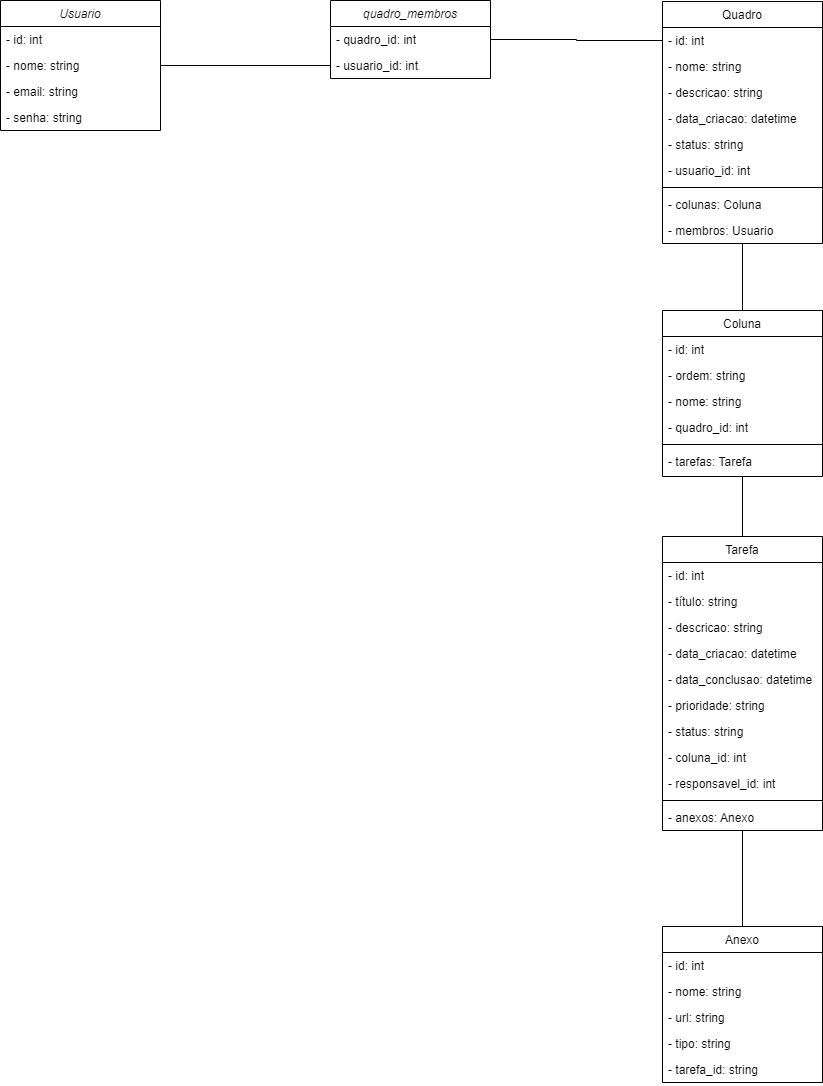

The diagram above was exported from draw.io. Its source (the exported page's mxGraphModel, read from the mxfile embedded in the PNG):
<mxGraphModel dx="1877" dy="557" grid="1" gridSize="10" guides="1" tooltips="1" connect="1" arrows="1" fold="1" page="1" pageScale="1" pageWidth="827" pageHeight="1169" math="0" shadow="0">
  <root>
    <mxCell id="WIyWlLk6GJQsqaUBKTNV-0" />
    <mxCell id="WIyWlLk6GJQsqaUBKTNV-1" parent="WIyWlLk6GJQsqaUBKTNV-0" />
    <mxCell id="qt__b1EXwogC8NcVngR3-48" style="edgeStyle=orthogonalEdgeStyle;rounded=0;orthogonalLoop=1;jettySize=auto;html=1;entryX=0;entryY=0.5;entryDx=0;entryDy=0;endArrow=none;endFill=0;" parent="WIyWlLk6GJQsqaUBKTNV-1" source="zkfFHV4jXpPFQw0GAbJ--0" target="qt__b1EXwogC8NcVngR3-45" edge="1">
      <mxGeometry relative="1" as="geometry" />
    </mxCell>
    <mxCell id="zkfFHV4jXpPFQw0GAbJ--0" value="Usuario      " style="swimlane;fontStyle=2;align=center;verticalAlign=top;childLayout=stackLayout;horizontal=1;startSize=26;horizontalStack=0;resizeParent=1;resizeLast=0;collapsible=1;marginBottom=0;rounded=0;shadow=0;strokeWidth=1;" parent="WIyWlLk6GJQsqaUBKTNV-1" vertex="1">
      <mxGeometry x="-190" y="40" width="160" height="130" as="geometry">
        <mxRectangle x="230" y="140" width="160" height="26" as="alternateBounds" />
      </mxGeometry>
    </mxCell>
    <mxCell id="zkfFHV4jXpPFQw0GAbJ--1" value="- id: int" style="text;align=left;verticalAlign=top;spacingLeft=4;spacingRight=4;overflow=hidden;rotatable=0;points=[[0,0.5],[1,0.5]];portConstraint=eastwest;" parent="zkfFHV4jXpPFQw0GAbJ--0" vertex="1">
      <mxGeometry y="26" width="160" height="26" as="geometry" />
    </mxCell>
    <mxCell id="zkfFHV4jXpPFQw0GAbJ--2" value="- nome: string" style="text;align=left;verticalAlign=top;spacingLeft=4;spacingRight=4;overflow=hidden;rotatable=0;points=[[0,0.5],[1,0.5]];portConstraint=eastwest;rounded=0;shadow=0;html=0;" parent="zkfFHV4jXpPFQw0GAbJ--0" vertex="1">
      <mxGeometry y="52" width="160" height="26" as="geometry" />
    </mxCell>
    <mxCell id="-3bcqL2bB6I_DEj8qHpO-2" value="- email: string " style="text;align=left;verticalAlign=top;spacingLeft=4;spacingRight=4;overflow=hidden;rotatable=0;points=[[0,0.5],[1,0.5]];portConstraint=eastwest;rounded=0;shadow=0;html=0;" parent="zkfFHV4jXpPFQw0GAbJ--0" vertex="1">
      <mxGeometry y="78" width="160" height="26" as="geometry" />
    </mxCell>
    <mxCell id="zkfFHV4jXpPFQw0GAbJ--3" value="- senha: string" style="text;align=left;verticalAlign=top;spacingLeft=4;spacingRight=4;overflow=hidden;rotatable=0;points=[[0,0.5],[1,0.5]];portConstraint=eastwest;rounded=0;shadow=0;html=0;" parent="zkfFHV4jXpPFQw0GAbJ--0" vertex="1">
      <mxGeometry y="104" width="160" height="26" as="geometry" />
    </mxCell>
    <mxCell id="qt__b1EXwogC8NcVngR3-38" style="edgeStyle=orthogonalEdgeStyle;rounded=0;orthogonalLoop=1;jettySize=auto;html=1;entryX=0.5;entryY=0;entryDx=0;entryDy=0;endArrow=none;endFill=0;" parent="WIyWlLk6GJQsqaUBKTNV-1" source="zkfFHV4jXpPFQw0GAbJ--17" target="-3bcqL2bB6I_DEj8qHpO-10" edge="1">
      <mxGeometry relative="1" as="geometry" />
    </mxCell>
    <mxCell id="zkfFHV4jXpPFQw0GAbJ--17" value="Tarefa       " style="swimlane;fontStyle=0;align=center;verticalAlign=top;childLayout=stackLayout;horizontal=1;startSize=26;horizontalStack=0;resizeParent=1;resizeLast=0;collapsible=1;marginBottom=0;rounded=0;shadow=0;strokeWidth=1;" parent="WIyWlLk6GJQsqaUBKTNV-1" vertex="1">
      <mxGeometry x="472" y="576" width="160" height="294" as="geometry">
        <mxRectangle x="550" y="140" width="160" height="26" as="alternateBounds" />
      </mxGeometry>
    </mxCell>
    <mxCell id="zkfFHV4jXpPFQw0GAbJ--18" value="- id: int " style="text;align=left;verticalAlign=top;spacingLeft=4;spacingRight=4;overflow=hidden;rotatable=0;points=[[0,0.5],[1,0.5]];portConstraint=eastwest;" parent="zkfFHV4jXpPFQw0GAbJ--17" vertex="1">
      <mxGeometry y="26" width="160" height="26" as="geometry" />
    </mxCell>
    <mxCell id="zkfFHV4jXpPFQw0GAbJ--19" value="- título: string" style="text;align=left;verticalAlign=top;spacingLeft=4;spacingRight=4;overflow=hidden;rotatable=0;points=[[0,0.5],[1,0.5]];portConstraint=eastwest;rounded=0;shadow=0;html=0;" parent="zkfFHV4jXpPFQw0GAbJ--17" vertex="1">
      <mxGeometry y="52" width="160" height="26" as="geometry" />
    </mxCell>
    <mxCell id="zkfFHV4jXpPFQw0GAbJ--20" value="- descricao: string" style="text;align=left;verticalAlign=top;spacingLeft=4;spacingRight=4;overflow=hidden;rotatable=0;points=[[0,0.5],[1,0.5]];portConstraint=eastwest;rounded=0;shadow=0;html=0;" parent="zkfFHV4jXpPFQw0GAbJ--17" vertex="1">
      <mxGeometry y="78" width="160" height="26" as="geometry" />
    </mxCell>
    <mxCell id="zkfFHV4jXpPFQw0GAbJ--21" value="- data_criacao: datetime" style="text;align=left;verticalAlign=top;spacingLeft=4;spacingRight=4;overflow=hidden;rotatable=0;points=[[0,0.5],[1,0.5]];portConstraint=eastwest;rounded=0;shadow=0;html=0;" parent="zkfFHV4jXpPFQw0GAbJ--17" vertex="1">
      <mxGeometry y="104" width="160" height="26" as="geometry" />
    </mxCell>
    <mxCell id="qt__b1EXwogC8NcVngR3-29" value="- data_conclusao: datetime" style="text;align=left;verticalAlign=top;spacingLeft=4;spacingRight=4;overflow=hidden;rotatable=0;points=[[0,0.5],[1,0.5]];portConstraint=eastwest;rounded=0;shadow=0;html=0;" parent="zkfFHV4jXpPFQw0GAbJ--17" vertex="1">
      <mxGeometry y="130" width="160" height="26" as="geometry" />
    </mxCell>
    <mxCell id="qt__b1EXwogC8NcVngR3-30" value="- prioridade: string" style="text;align=left;verticalAlign=top;spacingLeft=4;spacingRight=4;overflow=hidden;rotatable=0;points=[[0,0.5],[1,0.5]];portConstraint=eastwest;rounded=0;shadow=0;html=0;" parent="zkfFHV4jXpPFQw0GAbJ--17" vertex="1">
      <mxGeometry y="156" width="160" height="26" as="geometry" />
    </mxCell>
    <mxCell id="zkfFHV4jXpPFQw0GAbJ--22" value="- status: string" style="text;align=left;verticalAlign=top;spacingLeft=4;spacingRight=4;overflow=hidden;rotatable=0;points=[[0,0.5],[1,0.5]];portConstraint=eastwest;rounded=0;shadow=0;html=0;" parent="zkfFHV4jXpPFQw0GAbJ--17" vertex="1">
      <mxGeometry y="182" width="160" height="26" as="geometry" />
    </mxCell>
    <mxCell id="qt__b1EXwogC8NcVngR3-31" value="- coluna_id: int" style="text;align=left;verticalAlign=top;spacingLeft=4;spacingRight=4;overflow=hidden;rotatable=0;points=[[0,0.5],[1,0.5]];portConstraint=eastwest;rounded=0;shadow=0;html=0;" parent="zkfFHV4jXpPFQw0GAbJ--17" vertex="1">
      <mxGeometry y="208" width="160" height="26" as="geometry" />
    </mxCell>
    <mxCell id="qt__b1EXwogC8NcVngR3-32" value="- responsavel_id: int" style="text;align=left;verticalAlign=top;spacingLeft=4;spacingRight=4;overflow=hidden;rotatable=0;points=[[0,0.5],[1,0.5]];portConstraint=eastwest;rounded=0;shadow=0;html=0;" parent="zkfFHV4jXpPFQw0GAbJ--17" vertex="1">
      <mxGeometry y="234" width="160" height="26" as="geometry" />
    </mxCell>
    <mxCell id="zkfFHV4jXpPFQw0GAbJ--23" value="" style="line;html=1;strokeWidth=1;align=left;verticalAlign=middle;spacingTop=-1;spacingLeft=3;spacingRight=3;rotatable=0;labelPosition=right;points=[];portConstraint=eastwest;" parent="zkfFHV4jXpPFQw0GAbJ--17" vertex="1">
      <mxGeometry y="260" width="160" height="8" as="geometry" />
    </mxCell>
    <mxCell id="-3bcqL2bB6I_DEj8qHpO-8" value="- anexos: Anexo" style="text;align=left;verticalAlign=top;spacingLeft=4;spacingRight=4;overflow=hidden;rotatable=0;points=[[0,0.5],[1,0.5]];portConstraint=eastwest;rounded=0;shadow=0;html=0;" parent="zkfFHV4jXpPFQw0GAbJ--17" vertex="1">
      <mxGeometry y="268" width="160" height="26" as="geometry" />
    </mxCell>
    <mxCell id="-3bcqL2bB6I_DEj8qHpO-10" value="Anexo" style="swimlane;fontStyle=0;align=center;verticalAlign=top;childLayout=stackLayout;horizontal=1;startSize=26;horizontalStack=0;resizeParent=1;resizeLast=0;collapsible=1;marginBottom=0;rounded=0;shadow=0;strokeWidth=1;" parent="WIyWlLk6GJQsqaUBKTNV-1" vertex="1">
      <mxGeometry x="472" y="966" width="160" height="156" as="geometry">
        <mxRectangle x="550" y="140" width="160" height="26" as="alternateBounds" />
      </mxGeometry>
    </mxCell>
    <mxCell id="-3bcqL2bB6I_DEj8qHpO-11" value="- id: int " style="text;align=left;verticalAlign=top;spacingLeft=4;spacingRight=4;overflow=hidden;rotatable=0;points=[[0,0.5],[1,0.5]];portConstraint=eastwest;" parent="-3bcqL2bB6I_DEj8qHpO-10" vertex="1">
      <mxGeometry y="26" width="160" height="26" as="geometry" />
    </mxCell>
    <mxCell id="-3bcqL2bB6I_DEj8qHpO-12" value="- nome: string" style="text;align=left;verticalAlign=top;spacingLeft=4;spacingRight=4;overflow=hidden;rotatable=0;points=[[0,0.5],[1,0.5]];portConstraint=eastwest;rounded=0;shadow=0;html=0;" parent="-3bcqL2bB6I_DEj8qHpO-10" vertex="1">
      <mxGeometry y="52" width="160" height="26" as="geometry" />
    </mxCell>
    <mxCell id="-3bcqL2bB6I_DEj8qHpO-13" value="- url: string" style="text;align=left;verticalAlign=top;spacingLeft=4;spacingRight=4;overflow=hidden;rotatable=0;points=[[0,0.5],[1,0.5]];portConstraint=eastwest;rounded=0;shadow=0;html=0;" parent="-3bcqL2bB6I_DEj8qHpO-10" vertex="1">
      <mxGeometry y="78" width="160" height="26" as="geometry" />
    </mxCell>
    <mxCell id="qt__b1EXwogC8NcVngR3-33" value="- tipo: string" style="text;align=left;verticalAlign=top;spacingLeft=4;spacingRight=4;overflow=hidden;rotatable=0;points=[[0,0.5],[1,0.5]];portConstraint=eastwest;rounded=0;shadow=0;html=0;" parent="-3bcqL2bB6I_DEj8qHpO-10" vertex="1">
      <mxGeometry y="104" width="160" height="26" as="geometry" />
    </mxCell>
    <mxCell id="qt__b1EXwogC8NcVngR3-34" value="- tarefa_id: string" style="text;align=left;verticalAlign=top;spacingLeft=4;spacingRight=4;overflow=hidden;rotatable=0;points=[[0,0.5],[1,0.5]];portConstraint=eastwest;rounded=0;shadow=0;html=0;" parent="-3bcqL2bB6I_DEj8qHpO-10" vertex="1">
      <mxGeometry y="130" width="160" height="26" as="geometry" />
    </mxCell>
    <mxCell id="qt__b1EXwogC8NcVngR3-40" style="edgeStyle=orthogonalEdgeStyle;rounded=0;orthogonalLoop=1;jettySize=auto;html=1;entryX=0.5;entryY=0;entryDx=0;entryDy=0;endArrow=none;endFill=0;" parent="WIyWlLk6GJQsqaUBKTNV-1" source="qt__b1EXwogC8NcVngR3-0" target="qt__b1EXwogC8NcVngR3-16" edge="1">
      <mxGeometry relative="1" as="geometry" />
    </mxCell>
    <mxCell id="qt__b1EXwogC8NcVngR3-0" value="Quadro" style="swimlane;fontStyle=0;align=center;verticalAlign=top;childLayout=stackLayout;horizontal=1;startSize=26;horizontalStack=0;resizeParent=1;resizeLast=0;collapsible=1;marginBottom=0;rounded=0;shadow=0;strokeWidth=1;" parent="WIyWlLk6GJQsqaUBKTNV-1" vertex="1">
      <mxGeometry x="472" y="41" width="160" height="242" as="geometry">
        <mxRectangle x="550" y="140" width="160" height="26" as="alternateBounds" />
      </mxGeometry>
    </mxCell>
    <mxCell id="qt__b1EXwogC8NcVngR3-1" value="- id: int " style="text;align=left;verticalAlign=top;spacingLeft=4;spacingRight=4;overflow=hidden;rotatable=0;points=[[0,0.5],[1,0.5]];portConstraint=eastwest;" parent="qt__b1EXwogC8NcVngR3-0" vertex="1">
      <mxGeometry y="26" width="160" height="26" as="geometry" />
    </mxCell>
    <mxCell id="qt__b1EXwogC8NcVngR3-2" value="- nome: string" style="text;align=left;verticalAlign=top;spacingLeft=4;spacingRight=4;overflow=hidden;rotatable=0;points=[[0,0.5],[1,0.5]];portConstraint=eastwest;rounded=0;shadow=0;html=0;" parent="qt__b1EXwogC8NcVngR3-0" vertex="1">
      <mxGeometry y="52" width="160" height="26" as="geometry" />
    </mxCell>
    <mxCell id="qt__b1EXwogC8NcVngR3-3" value="- descricao: string" style="text;align=left;verticalAlign=top;spacingLeft=4;spacingRight=4;overflow=hidden;rotatable=0;points=[[0,0.5],[1,0.5]];portConstraint=eastwest;rounded=0;shadow=0;html=0;" parent="qt__b1EXwogC8NcVngR3-0" vertex="1">
      <mxGeometry y="78" width="160" height="26" as="geometry" />
    </mxCell>
    <mxCell id="qt__b1EXwogC8NcVngR3-4" value="- data_criacao: datetime" style="text;align=left;verticalAlign=top;spacingLeft=4;spacingRight=4;overflow=hidden;rotatable=0;points=[[0,0.5],[1,0.5]];portConstraint=eastwest;rounded=0;shadow=0;html=0;" parent="qt__b1EXwogC8NcVngR3-0" vertex="1">
      <mxGeometry y="104" width="160" height="26" as="geometry" />
    </mxCell>
    <mxCell id="qt__b1EXwogC8NcVngR3-5" value="- status: string" style="text;align=left;verticalAlign=top;spacingLeft=4;spacingRight=4;overflow=hidden;rotatable=0;points=[[0,0.5],[1,0.5]];portConstraint=eastwest;rounded=0;shadow=0;html=0;" parent="qt__b1EXwogC8NcVngR3-0" vertex="1">
      <mxGeometry y="130" width="160" height="26" as="geometry" />
    </mxCell>
    <mxCell id="qt__b1EXwogC8NcVngR3-9" value="- usuario_id: int" style="text;align=left;verticalAlign=top;spacingLeft=4;spacingRight=4;overflow=hidden;rotatable=0;points=[[0,0.5],[1,0.5]];portConstraint=eastwest;rounded=0;shadow=0;html=0;" parent="qt__b1EXwogC8NcVngR3-0" vertex="1">
      <mxGeometry y="156" width="160" height="26" as="geometry" />
    </mxCell>
    <mxCell id="qt__b1EXwogC8NcVngR3-6" value="" style="line;html=1;strokeWidth=1;align=left;verticalAlign=middle;spacingTop=-1;spacingLeft=3;spacingRight=3;rotatable=0;labelPosition=right;points=[];portConstraint=eastwest;" parent="qt__b1EXwogC8NcVngR3-0" vertex="1">
      <mxGeometry y="182" width="160" height="8" as="geometry" />
    </mxCell>
    <mxCell id="qt__b1EXwogC8NcVngR3-7" value="- colunas: Coluna" style="text;align=left;verticalAlign=top;spacingLeft=4;spacingRight=4;overflow=hidden;rotatable=0;points=[[0,0.5],[1,0.5]];portConstraint=eastwest;rounded=0;shadow=0;html=0;" parent="qt__b1EXwogC8NcVngR3-0" vertex="1">
      <mxGeometry y="190" width="160" height="26" as="geometry" />
    </mxCell>
    <mxCell id="qt__b1EXwogC8NcVngR3-8" value="- membros: Usuario" style="text;align=left;verticalAlign=top;spacingLeft=4;spacingRight=4;overflow=hidden;rotatable=0;points=[[0,0.5],[1,0.5]];portConstraint=eastwest;rounded=0;shadow=0;html=0;" parent="qt__b1EXwogC8NcVngR3-0" vertex="1">
      <mxGeometry y="216" width="160" height="26" as="geometry" />
    </mxCell>
    <mxCell id="qt__b1EXwogC8NcVngR3-41" style="edgeStyle=orthogonalEdgeStyle;rounded=0;orthogonalLoop=1;jettySize=auto;html=1;entryX=0.5;entryY=0;entryDx=0;entryDy=0;endArrow=none;endFill=0;" parent="WIyWlLk6GJQsqaUBKTNV-1" source="qt__b1EXwogC8NcVngR3-16" target="zkfFHV4jXpPFQw0GAbJ--17" edge="1">
      <mxGeometry relative="1" as="geometry" />
    </mxCell>
    <mxCell id="qt__b1EXwogC8NcVngR3-16" value="Coluna" style="swimlane;fontStyle=0;align=center;verticalAlign=top;childLayout=stackLayout;horizontal=1;startSize=26;horizontalStack=0;resizeParent=1;resizeLast=0;collapsible=1;marginBottom=0;rounded=0;shadow=0;strokeWidth=1;" parent="WIyWlLk6GJQsqaUBKTNV-1" vertex="1">
      <mxGeometry x="472" y="350" width="160" height="166" as="geometry">
        <mxRectangle x="550" y="140" width="160" height="26" as="alternateBounds" />
      </mxGeometry>
    </mxCell>
    <mxCell id="qt__b1EXwogC8NcVngR3-17" value="- id: int " style="text;align=left;verticalAlign=top;spacingLeft=4;spacingRight=4;overflow=hidden;rotatable=0;points=[[0,0.5],[1,0.5]];portConstraint=eastwest;" parent="qt__b1EXwogC8NcVngR3-16" vertex="1">
      <mxGeometry y="26" width="160" height="26" as="geometry" />
    </mxCell>
    <mxCell id="qt__b1EXwogC8NcVngR3-13" value="- ordem: string" style="text;align=left;verticalAlign=top;spacingLeft=4;spacingRight=4;overflow=hidden;rotatable=0;points=[[0,0.5],[1,0.5]];portConstraint=eastwest;rounded=0;shadow=0;html=0;" parent="qt__b1EXwogC8NcVngR3-16" vertex="1">
      <mxGeometry y="52" width="160" height="26" as="geometry" />
    </mxCell>
    <mxCell id="qt__b1EXwogC8NcVngR3-12" value="- nome: string" style="text;align=left;verticalAlign=top;spacingLeft=4;spacingRight=4;overflow=hidden;rotatable=0;points=[[0,0.5],[1,0.5]];portConstraint=eastwest;rounded=0;shadow=0;html=0;" parent="qt__b1EXwogC8NcVngR3-16" vertex="1">
      <mxGeometry y="78" width="160" height="26" as="geometry" />
    </mxCell>
    <mxCell id="qt__b1EXwogC8NcVngR3-14" value="- quadro_id: int " style="text;align=left;verticalAlign=top;spacingLeft=4;spacingRight=4;overflow=hidden;rotatable=0;points=[[0,0.5],[1,0.5]];portConstraint=eastwest;" parent="qt__b1EXwogC8NcVngR3-16" vertex="1">
      <mxGeometry y="104" width="160" height="26" as="geometry" />
    </mxCell>
    <mxCell id="qt__b1EXwogC8NcVngR3-22" value="" style="line;html=1;strokeWidth=1;align=left;verticalAlign=middle;spacingTop=-1;spacingLeft=3;spacingRight=3;rotatable=0;labelPosition=right;points=[];portConstraint=eastwest;" parent="qt__b1EXwogC8NcVngR3-16" vertex="1">
      <mxGeometry y="130" width="160" height="8" as="geometry" />
    </mxCell>
    <mxCell id="qt__b1EXwogC8NcVngR3-23" value="- tarefas: Tarefa" style="text;align=left;verticalAlign=top;spacingLeft=4;spacingRight=4;overflow=hidden;rotatable=0;points=[[0,0.5],[1,0.5]];portConstraint=eastwest;rounded=0;shadow=0;html=0;" parent="qt__b1EXwogC8NcVngR3-16" vertex="1">
      <mxGeometry y="138" width="160" height="26" as="geometry" />
    </mxCell>
    <mxCell id="qt__b1EXwogC8NcVngR3-43" value="quadro_membros" style="swimlane;fontStyle=2;align=center;verticalAlign=top;childLayout=stackLayout;horizontal=1;startSize=26;horizontalStack=0;resizeParent=1;resizeLast=0;collapsible=1;marginBottom=0;rounded=0;shadow=0;strokeWidth=1;" parent="WIyWlLk6GJQsqaUBKTNV-1" vertex="1">
      <mxGeometry x="140" y="40" width="160" height="78" as="geometry">
        <mxRectangle x="230" y="140" width="160" height="26" as="alternateBounds" />
      </mxGeometry>
    </mxCell>
    <mxCell id="qt__b1EXwogC8NcVngR3-44" value="- quadro_id: int" style="text;align=left;verticalAlign=top;spacingLeft=4;spacingRight=4;overflow=hidden;rotatable=0;points=[[0,0.5],[1,0.5]];portConstraint=eastwest;" parent="qt__b1EXwogC8NcVngR3-43" vertex="1">
      <mxGeometry y="26" width="160" height="26" as="geometry" />
    </mxCell>
    <mxCell id="qt__b1EXwogC8NcVngR3-45" value="- usuario_id: int" style="text;align=left;verticalAlign=top;spacingLeft=4;spacingRight=4;overflow=hidden;rotatable=0;points=[[0,0.5],[1,0.5]];portConstraint=eastwest;rounded=0;shadow=0;html=0;" parent="qt__b1EXwogC8NcVngR3-43" vertex="1">
      <mxGeometry y="52" width="160" height="26" as="geometry" />
    </mxCell>
    <mxCell id="qt__b1EXwogC8NcVngR3-49" style="edgeStyle=orthogonalEdgeStyle;rounded=0;orthogonalLoop=1;jettySize=auto;html=1;entryX=0;entryY=0.5;entryDx=0;entryDy=0;endArrow=none;endFill=0;" parent="WIyWlLk6GJQsqaUBKTNV-1" source="qt__b1EXwogC8NcVngR3-44" target="qt__b1EXwogC8NcVngR3-1" edge="1">
      <mxGeometry relative="1" as="geometry" />
    </mxCell>
  </root>
</mxGraphModel>